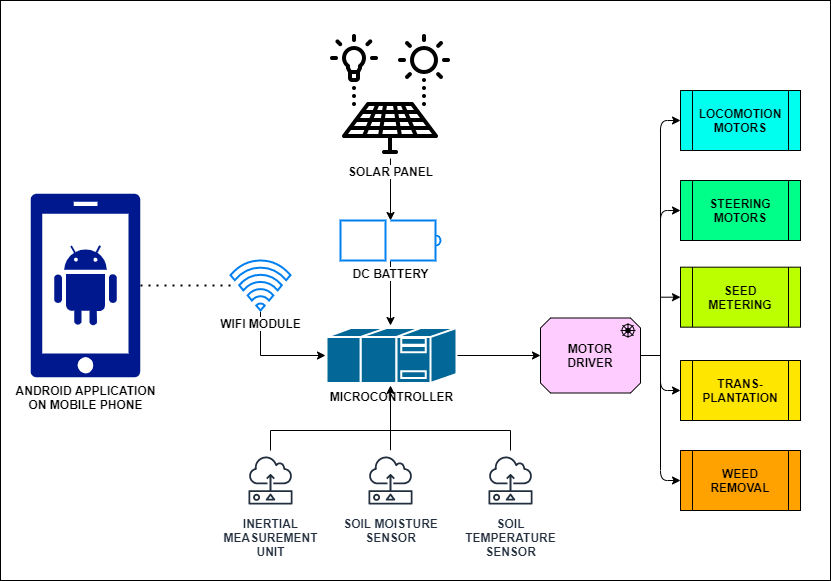

The diagram above was exported from draw.io. Its source (the exported page's mxGraphModel, read from the mxfile embedded in the PNG):
<mxGraphModel dx="1614" dy="746" grid="1" gridSize="10" guides="1" tooltips="1" connect="1" arrows="1" fold="1" page="1" pageScale="1" pageWidth="850" pageHeight="1100" math="0" shadow="0">
  <root>
    <mxCell id="0" />
    <mxCell id="1" parent="0" />
    <mxCell id="aLRxD3r0KN-lTZaTjcZG-41" value="" style="rounded=0;whiteSpace=wrap;html=1;fillColor=none;" vertex="1" parent="1">
      <mxGeometry y="60" width="830" height="580" as="geometry" />
    </mxCell>
    <mxCell id="aLRxD3r0KN-lTZaTjcZG-1" value="&lt;b&gt;ANDROID APPLICATION&lt;br&gt;ON MOBILE PHONE&lt;/b&gt;" style="aspect=fixed;pointerEvents=1;shadow=0;dashed=0;html=1;strokeColor=none;labelPosition=center;verticalLabelPosition=bottom;verticalAlign=top;align=center;fillColor=#00188D;shape=mxgraph.mscae.enterprise.android_phone" vertex="1" parent="1">
      <mxGeometry x="30" y="253.32999999999998" width="110" height="183.34" as="geometry" />
    </mxCell>
    <mxCell id="aLRxD3r0KN-lTZaTjcZG-10" value="" style="edgeStyle=orthogonalEdgeStyle;rounded=0;orthogonalLoop=1;jettySize=auto;html=1;exitX=0.5;exitY=1.02;exitDx=0;exitDy=0;exitPerimeter=0;" edge="1" parent="1" source="aLRxD3r0KN-lTZaTjcZG-2">
      <mxGeometry relative="1" as="geometry">
        <mxPoint x="325" y="415" as="targetPoint" />
        <Array as="points">
          <mxPoint x="260" y="415" />
        </Array>
      </mxGeometry>
    </mxCell>
    <mxCell id="aLRxD3r0KN-lTZaTjcZG-2" value="&lt;b&gt;WIFI MODULE&lt;/b&gt;" style="html=1;verticalLabelPosition=bottom;align=center;labelBackgroundColor=#ffffff;verticalAlign=top;strokeWidth=2;strokeColor=#0080F0;shadow=0;dashed=0;shape=mxgraph.ios7.icons.wifi;pointerEvents=1" vertex="1" parent="1">
      <mxGeometry x="230" y="320" width="60" height="50" as="geometry" />
    </mxCell>
    <mxCell id="aLRxD3r0KN-lTZaTjcZG-6" value="" style="edgeStyle=orthogonalEdgeStyle;rounded=0;orthogonalLoop=1;jettySize=auto;html=1;" edge="1" parent="1" source="aLRxD3r0KN-lTZaTjcZG-4" target="aLRxD3r0KN-lTZaTjcZG-5">
      <mxGeometry relative="1" as="geometry" />
    </mxCell>
    <mxCell id="aLRxD3r0KN-lTZaTjcZG-4" value="&lt;b&gt;SOLAR PANEL&lt;/b&gt;" style="shape=image;html=1;verticalAlign=top;verticalLabelPosition=bottom;labelBackgroundColor=#ffffff;imageAspect=0;aspect=fixed;image=https://cdn4.iconfinder.com/data/icons/support-for-business/64/energy-sunny-_technology-_bulb-_solar_cell-128.png" vertex="1" parent="1">
      <mxGeometry x="326" y="90" width="128" height="128" as="geometry" />
    </mxCell>
    <mxCell id="aLRxD3r0KN-lTZaTjcZG-8" value="" style="edgeStyle=orthogonalEdgeStyle;rounded=0;orthogonalLoop=1;jettySize=auto;html=1;" edge="1" parent="1" source="aLRxD3r0KN-lTZaTjcZG-5">
      <mxGeometry relative="1" as="geometry">
        <mxPoint x="390" y="385" as="targetPoint" />
      </mxGeometry>
    </mxCell>
    <mxCell id="aLRxD3r0KN-lTZaTjcZG-5" value="&lt;b&gt;DC BATTERY&lt;/b&gt;" style="html=1;verticalLabelPosition=bottom;align=center;labelBackgroundColor=#ffffff;verticalAlign=top;strokeWidth=2;strokeColor=#0080F0;shadow=0;dashed=0;shape=mxgraph.ios7.icons.battery;" vertex="1" parent="1">
      <mxGeometry x="340" y="280" width="100" height="40" as="geometry" />
    </mxCell>
    <mxCell id="aLRxD3r0KN-lTZaTjcZG-14" value="" style="edgeStyle=orthogonalEdgeStyle;rounded=0;orthogonalLoop=1;jettySize=auto;html=1;" edge="1" parent="1" target="aLRxD3r0KN-lTZaTjcZG-13">
      <mxGeometry relative="1" as="geometry">
        <mxPoint x="455" y="415" as="sourcePoint" />
      </mxGeometry>
    </mxCell>
    <mxCell id="aLRxD3r0KN-lTZaTjcZG-11" value="" style="endArrow=none;dashed=1;html=1;dashPattern=1 3;strokeWidth=2;entryX=1;entryY=0.5;entryDx=0;entryDy=0;entryPerimeter=0;" edge="1" parent="1" source="aLRxD3r0KN-lTZaTjcZG-2" target="aLRxD3r0KN-lTZaTjcZG-1">
      <mxGeometry width="50" height="50" relative="1" as="geometry">
        <mxPoint x="330" y="430" as="sourcePoint" />
        <mxPoint x="380" y="380" as="targetPoint" />
      </mxGeometry>
    </mxCell>
    <mxCell id="aLRxD3r0KN-lTZaTjcZG-34" value="" style="edgeStyle=orthogonalEdgeStyle;rounded=0;orthogonalLoop=1;jettySize=auto;html=1;" edge="1" parent="1" source="aLRxD3r0KN-lTZaTjcZG-13" target="aLRxD3r0KN-lTZaTjcZG-31">
      <mxGeometry relative="1" as="geometry" />
    </mxCell>
    <mxCell id="aLRxD3r0KN-lTZaTjcZG-13" value="&lt;b&gt;MOTOR&lt;br&gt;DRIVER&lt;/b&gt;" style="html=1;outlineConnect=0;whiteSpace=wrap;fillColor=#ffccff;shape=mxgraph.archimate.motiv;motivType=driver" vertex="1" parent="1">
      <mxGeometry x="540" y="377.5" width="100" height="75" as="geometry" />
    </mxCell>
    <mxCell id="aLRxD3r0KN-lTZaTjcZG-15" value="&lt;b&gt;INERTIAL&lt;br&gt;MEASUREMENT&lt;br&gt;UNIT&lt;/b&gt;" style="outlineConnect=0;fontColor=#232F3E;gradientColor=none;strokeColor=#232F3E;fillColor=#ffffff;dashed=0;verticalLabelPosition=bottom;verticalAlign=top;align=center;html=1;fontSize=12;fontStyle=0;aspect=fixed;shape=mxgraph.aws4.resourceIcon;resIcon=mxgraph.aws4.sensor;" vertex="1" parent="1">
      <mxGeometry x="240" y="510" width="60" height="60" as="geometry" />
    </mxCell>
    <mxCell id="aLRxD3r0KN-lTZaTjcZG-18" value="" style="edgeStyle=orthogonalEdgeStyle;rounded=0;orthogonalLoop=1;jettySize=auto;html=1;" edge="1" parent="1" source="aLRxD3r0KN-lTZaTjcZG-16">
      <mxGeometry relative="1" as="geometry">
        <mxPoint x="390" y="445" as="targetPoint" />
      </mxGeometry>
    </mxCell>
    <mxCell id="aLRxD3r0KN-lTZaTjcZG-16" value="&lt;b&gt;SOIL MOISTURE&lt;br&gt;SENSOR&lt;/b&gt;" style="outlineConnect=0;fontColor=#232F3E;gradientColor=none;strokeColor=#232F3E;fillColor=#ffffff;dashed=0;verticalLabelPosition=bottom;verticalAlign=top;align=center;html=1;fontSize=12;fontStyle=0;aspect=fixed;shape=mxgraph.aws4.resourceIcon;resIcon=mxgraph.aws4.sensor;" vertex="1" parent="1">
      <mxGeometry x="360" y="510" width="60" height="60" as="geometry" />
    </mxCell>
    <mxCell id="aLRxD3r0KN-lTZaTjcZG-17" value="&lt;b&gt;SOIL&lt;br&gt;TEMPERATURE&lt;br&gt;SENSOR&lt;/b&gt;" style="outlineConnect=0;fontColor=#232F3E;gradientColor=none;strokeColor=#232F3E;fillColor=#ffffff;dashed=0;verticalLabelPosition=bottom;verticalAlign=top;align=center;html=1;fontSize=12;fontStyle=0;aspect=fixed;shape=mxgraph.aws4.resourceIcon;resIcon=mxgraph.aws4.sensor;" vertex="1" parent="1">
      <mxGeometry x="480" y="510" width="60" height="60" as="geometry" />
    </mxCell>
    <mxCell id="aLRxD3r0KN-lTZaTjcZG-22" value="" style="endArrow=none;html=1;" edge="1" parent="1">
      <mxGeometry width="50" height="50" relative="1" as="geometry">
        <mxPoint x="390" y="490" as="sourcePoint" />
        <mxPoint x="510" y="490" as="targetPoint" />
      </mxGeometry>
    </mxCell>
    <mxCell id="aLRxD3r0KN-lTZaTjcZG-23" value="" style="endArrow=none;html=1;" edge="1" parent="1" target="aLRxD3r0KN-lTZaTjcZG-17">
      <mxGeometry width="50" height="50" relative="1" as="geometry">
        <mxPoint x="510" y="490" as="sourcePoint" />
        <mxPoint x="508" y="510" as="targetPoint" />
      </mxGeometry>
    </mxCell>
    <mxCell id="aLRxD3r0KN-lTZaTjcZG-24" value="" style="endArrow=none;html=1;" edge="1" parent="1">
      <mxGeometry width="50" height="50" relative="1" as="geometry">
        <mxPoint x="270" y="490" as="sourcePoint" />
        <mxPoint x="390" y="490" as="targetPoint" />
      </mxGeometry>
    </mxCell>
    <mxCell id="aLRxD3r0KN-lTZaTjcZG-28" value="" style="endArrow=none;html=1;" edge="1" parent="1" target="aLRxD3r0KN-lTZaTjcZG-15">
      <mxGeometry width="50" height="50" relative="1" as="geometry">
        <mxPoint x="270" y="490" as="sourcePoint" />
        <mxPoint x="270" y="520" as="targetPoint" />
      </mxGeometry>
    </mxCell>
    <mxCell id="aLRxD3r0KN-lTZaTjcZG-29" value="&lt;b&gt;LOCOMOTION&lt;br&gt;MOTORS&lt;/b&gt;" style="shape=process;whiteSpace=wrap;html=1;backgroundOutline=1;fillColor=#00FFEE;" vertex="1" parent="1">
      <mxGeometry x="680" y="150" width="120" height="60" as="geometry" />
    </mxCell>
    <mxCell id="aLRxD3r0KN-lTZaTjcZG-30" value="&lt;b&gt;STEERING&lt;br&gt;MOTORS&lt;/b&gt;" style="shape=process;whiteSpace=wrap;html=1;backgroundOutline=1;fillColor=#00FF88;" vertex="1" parent="1">
      <mxGeometry x="680" y="240" width="120" height="60" as="geometry" />
    </mxCell>
    <mxCell id="aLRxD3r0KN-lTZaTjcZG-31" value="&lt;b&gt;SEED&lt;br&gt;METERING&lt;/b&gt;" style="shape=process;whiteSpace=wrap;html=1;backgroundOutline=1;fillColor=#BBFF00;" vertex="1" parent="1">
      <mxGeometry x="680" y="326.66999999999996" width="120" height="60" as="geometry" />
    </mxCell>
    <mxCell id="aLRxD3r0KN-lTZaTjcZG-32" value="&lt;b&gt;TRANS-&lt;br&gt;PLANTATION&lt;/b&gt;" style="shape=process;whiteSpace=wrap;html=1;backgroundOutline=1;fillColor=#FFE600;" vertex="1" parent="1">
      <mxGeometry x="680" y="420" width="120" height="60" as="geometry" />
    </mxCell>
    <mxCell id="aLRxD3r0KN-lTZaTjcZG-33" value="&lt;b&gt;WEED&lt;br&gt;REMOVAL&lt;/b&gt;" style="shape=process;whiteSpace=wrap;html=1;backgroundOutline=1;fillColor=#FFA200;" vertex="1" parent="1">
      <mxGeometry x="680" y="510" width="120" height="60" as="geometry" />
    </mxCell>
    <mxCell id="aLRxD3r0KN-lTZaTjcZG-37" value="" style="endArrow=classic;html=1;entryX=0;entryY=0.5;entryDx=0;entryDy=0;" edge="1" parent="1" target="aLRxD3r0KN-lTZaTjcZG-29">
      <mxGeometry width="50" height="50" relative="1" as="geometry">
        <mxPoint x="660" y="360" as="sourcePoint" />
        <mxPoint x="790" y="250" as="targetPoint" />
        <Array as="points">
          <mxPoint x="660" y="180" />
        </Array>
      </mxGeometry>
    </mxCell>
    <mxCell id="aLRxD3r0KN-lTZaTjcZG-38" value="" style="endArrow=classic;html=1;entryX=0;entryY=0.5;entryDx=0;entryDy=0;" edge="1" parent="1" target="aLRxD3r0KN-lTZaTjcZG-33">
      <mxGeometry width="50" height="50" relative="1" as="geometry">
        <mxPoint x="660" y="420" as="sourcePoint" />
        <mxPoint x="790" y="250" as="targetPoint" />
        <Array as="points">
          <mxPoint x="660" y="540" />
        </Array>
      </mxGeometry>
    </mxCell>
    <mxCell id="aLRxD3r0KN-lTZaTjcZG-39" value="" style="endArrow=classic;html=1;entryX=0;entryY=0.5;entryDx=0;entryDy=0;" edge="1" parent="1" target="aLRxD3r0KN-lTZaTjcZG-32">
      <mxGeometry width="50" height="50" relative="1" as="geometry">
        <mxPoint x="660" y="410" as="sourcePoint" />
        <mxPoint x="690" y="550" as="targetPoint" />
        <Array as="points">
          <mxPoint x="660" y="450" />
        </Array>
      </mxGeometry>
    </mxCell>
    <mxCell id="aLRxD3r0KN-lTZaTjcZG-40" value="" style="endArrow=classic;html=1;entryX=0;entryY=0.5;entryDx=0;entryDy=0;" edge="1" parent="1" target="aLRxD3r0KN-lTZaTjcZG-30">
      <mxGeometry width="50" height="50" relative="1" as="geometry">
        <mxPoint x="660" y="410" as="sourcePoint" />
        <mxPoint x="690" y="190" as="targetPoint" />
        <Array as="points">
          <mxPoint x="660" y="270" />
        </Array>
      </mxGeometry>
    </mxCell>
    <mxCell id="aLRxD3r0KN-lTZaTjcZG-42" value="&lt;b&gt;MICROCONTROLLER&lt;/b&gt;" style="shape=mxgraph.cisco.misc.front_end_processor;html=1;pointerEvents=1;dashed=0;fillColor=#036897;strokeColor=#ffffff;strokeWidth=2;verticalLabelPosition=bottom;verticalAlign=top;align=center;outlineConnect=0;" vertex="1" parent="1">
      <mxGeometry x="326" y="387.5" width="130" height="55" as="geometry" />
    </mxCell>
  </root>
</mxGraphModel>